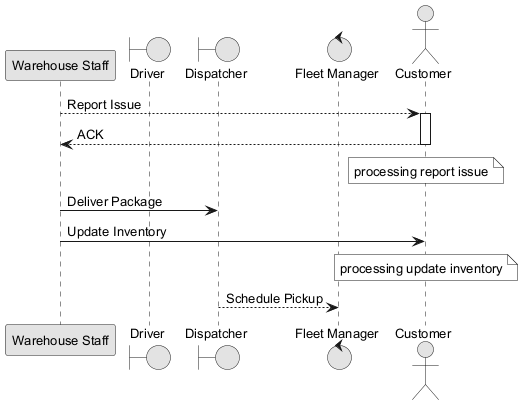

The diagram above was rendered by PlantUML. Its source (embedded in the PNG):
@startuml
skinparam monochrome true
skinparam defaultFontSize 13
participant "Warehouse Staff" as WS
boundary "Driver" as D
boundary "Dispatcher" as D2
control "Fleet Manager" as FM
actor "Customer" as C
WS --> C : Report Issue
activate C
C --> WS : ACK
deactivate C
note over C : processing report issue
WS -> D2 : Deliver Package
WS -> C : Update Inventory
note over C : processing update inventory
D2 --> FM : Schedule Pickup
@enduml